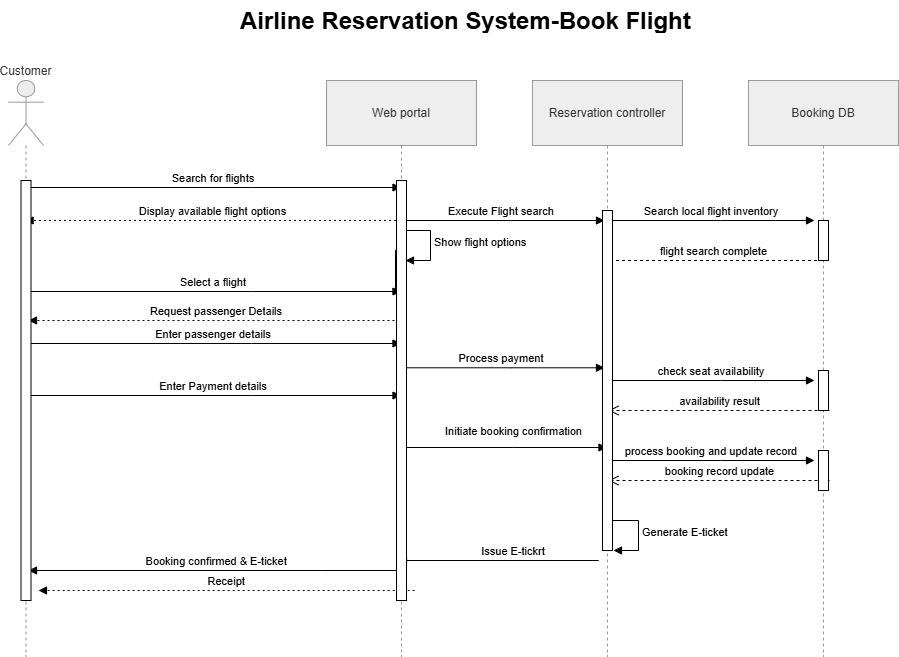

The diagram above was exported from draw.io. Its source (the exported page's mxGraphModel, read from the mxfile embedded in the PNG):
<mxGraphModel dx="3440" dy="3032" grid="1" gridSize="10" guides="1" tooltips="1" connect="1" arrows="1" fold="1" page="1" pageScale="1" pageWidth="850" pageHeight="1100" math="0" shadow="0">
  <root>
    <mxCell id="0" />
    <mxCell id="1" parent="0" />
    <mxCell id="WfANCSm54ePs50y2JMc9-1" parent="1" style="shape=umlLifeline;perimeter=lifelinePerimeter;whiteSpace=wrap;container=1;dropTarget=0;collapsible=0;recursiveResize=0;outlineConnect=0;portConstraint=eastwest;newEdgeStyle={&quot;edgeStyle&quot;:&quot;elbowEdgeStyle&quot;,&quot;elbow&quot;:&quot;vertical&quot;,&quot;curved&quot;:0,&quot;rounded&quot;:0};participant=umlActor;verticalAlign=bottom;labelPosition=center;verticalLabelPosition=top;align=center;size=65;fillColor=light-dark(#eeeeee,#1f2020);strokeColor=light-dark(#999999,#cccccc);fontColor=light-dark(#333333,#cccccc);" value="Customer" vertex="1">
      <mxGeometry height="576" width="35" x="20" y="20" as="geometry" />
    </mxCell>
    <mxCell id="WfANCSm54ePs50y2JMc9-2" parent="1" style="shape=umlLifeline;perimeter=lifelinePerimeter;whiteSpace=wrap;container=1;dropTarget=0;collapsible=0;recursiveResize=0;outlineConnect=0;portConstraint=eastwest;newEdgeStyle={&quot;edgeStyle&quot;:&quot;elbowEdgeStyle&quot;,&quot;elbow&quot;:&quot;vertical&quot;,&quot;curved&quot;:0,&quot;rounded&quot;:0};size=65;fillColor=light-dark(#eeeeee,#1f2020);strokeColor=light-dark(#999999,#cccccc);fontColor=light-dark(#333333,#cccccc);" value="Web portal" vertex="1">
      <mxGeometry height="576" width="150" x="338" y="20" as="geometry" />
    </mxCell>
    <mxCell id="kyRx4E0a6st0fHCrIBp6-18" parent="WfANCSm54ePs50y2JMc9-2" style="html=1;points=[[0,0,0,0,5],[0,1,0,0,-5],[1,0,0,0,5],[1,1,0,0,-5]];perimeter=orthogonalPerimeter;outlineConnect=0;targetShapes=umlLifeline;portConstraint=eastwest;newEdgeStyle={&quot;curved&quot;:0,&quot;rounded&quot;:0};" value="" vertex="1">
      <mxGeometry height="40" width="10" x="69" y="170" as="geometry" />
    </mxCell>
    <mxCell id="kyRx4E0a6st0fHCrIBp6-19" edge="1" parent="WfANCSm54ePs50y2JMc9-2" style="html=1;align=left;spacingLeft=2;endArrow=block;rounded=0;edgeStyle=orthogonalEdgeStyle;curved=0;rounded=0;" target="kyRx4E0a6st0fHCrIBp6-18" value="Show flight options">
      <mxGeometry relative="1" x="-0.0046" as="geometry">
        <mxPoint as="offset" />
        <Array as="points">
          <mxPoint x="104" y="180" />
        </Array>
        <mxPoint x="74" y="150" as="sourcePoint" />
      </mxGeometry>
    </mxCell>
    <mxCell id="WfANCSm54ePs50y2JMc9-3" parent="1" style="shape=umlLifeline;perimeter=lifelinePerimeter;whiteSpace=wrap;container=1;dropTarget=0;collapsible=0;recursiveResize=0;outlineConnect=0;portConstraint=eastwest;newEdgeStyle={&quot;edgeStyle&quot;:&quot;elbowEdgeStyle&quot;,&quot;elbow&quot;:&quot;vertical&quot;,&quot;curved&quot;:0,&quot;rounded&quot;:0};size=65;fillColor=light-dark(#eeeeee,#1f2020);strokeColor=light-dark(#999999,#cccccc);fontColor=light-dark(#333333,#cccccc);" value="Reservation controller" vertex="1">
      <mxGeometry height="576" width="150" x="544" y="20" as="geometry" />
    </mxCell>
    <mxCell id="WfANCSm54ePs50y2JMc9-4" edge="1" parent="1" source="WfANCSm54ePs50y2JMc9-1" style="verticalAlign=bottom;edgeStyle=elbowEdgeStyle;elbow=vertical;curved=0;rounded=0;endArrow=block;" target="WfANCSm54ePs50y2JMc9-2" value="Search for flights">
      <mxGeometry relative="1" as="geometry">
        <Array as="points">
          <mxPoint x="263" y="127" />
        </Array>
      </mxGeometry>
    </mxCell>
    <mxCell id="WfANCSm54ePs50y2JMc9-5" edge="1" parent="1" style="verticalAlign=bottom;edgeStyle=elbowEdgeStyle;elbow=vertical;curved=0;rounded=0;dashed=1;dashPattern=2 3;endArrow=block;" value="Display available flight options">
      <mxGeometry relative="1" as="geometry">
        <Array as="points">
          <mxPoint x="266" y="160" />
        </Array>
        <mxPoint x="412.5" y="160" as="sourcePoint" />
        <mxPoint x="36.571428571428555" y="160" as="targetPoint" />
      </mxGeometry>
    </mxCell>
    <mxCell id="WfANCSm54ePs50y2JMc9-6" edge="1" parent="1" source="WfANCSm54ePs50y2JMc9-1" style="verticalAlign=bottom;edgeStyle=elbowEdgeStyle;elbow=vertical;curved=0;rounded=0;endArrow=block;" target="WfANCSm54ePs50y2JMc9-2" value="Select a flight">
      <mxGeometry relative="1" as="geometry">
        <Array as="points">
          <mxPoint x="263" y="231" />
        </Array>
      </mxGeometry>
    </mxCell>
    <mxCell id="WfANCSm54ePs50y2JMc9-7" edge="1" parent="1" source="WfANCSm54ePs50y2JMc9-1" style="verticalAlign=bottom;edgeStyle=elbowEdgeStyle;elbow=vertical;curved=0;rounded=0;endArrow=block;" target="WfANCSm54ePs50y2JMc9-2" value="Enter passenger details">
      <mxGeometry relative="1" as="geometry">
        <Array as="points">
          <mxPoint x="263" y="283" />
        </Array>
      </mxGeometry>
    </mxCell>
    <mxCell id="WfANCSm54ePs50y2JMc9-8" edge="1" parent="1" source="WfANCSm54ePs50y2JMc9-1" style="verticalAlign=bottom;edgeStyle=elbowEdgeStyle;elbow=vertical;curved=0;rounded=0;endArrow=block;" target="WfANCSm54ePs50y2JMc9-2" value="Enter Payment details">
      <mxGeometry relative="1" as="geometry">
        <Array as="points">
          <mxPoint x="263" y="335" />
        </Array>
      </mxGeometry>
    </mxCell>
    <mxCell id="WfANCSm54ePs50y2JMc9-9" edge="1" parent="1" source="WfANCSm54ePs50y2JMc9-2" style="verticalAlign=bottom;edgeStyle=elbowEdgeStyle;elbow=vertical;curved=0;rounded=0;endArrow=block;" target="WfANCSm54ePs50y2JMc9-3" value="Initiate booking confirmation">
      <mxGeometry relative="1" x="0.0941" y="7" as="geometry">
        <mxPoint as="offset" />
        <Array as="points">
          <mxPoint x="525" y="387" />
        </Array>
      </mxGeometry>
    </mxCell>
    <mxCell id="WfANCSm54ePs50y2JMc9-11" edge="1" parent="1" style="verticalAlign=bottom;edgeStyle=elbowEdgeStyle;elbow=vertical;curved=0;rounded=0;dashed=1;dashPattern=2 3;endArrow=block;" value="Receipt">
      <mxGeometry relative="1" as="geometry">
        <Array as="points">
          <mxPoint x="279.67" y="530" />
        </Array>
        <mxPoint x="426.17000000000024" y="530" as="sourcePoint" />
        <mxPoint x="50.00333333333337" y="530" as="targetPoint" />
      </mxGeometry>
    </mxCell>
    <mxCell id="kyRx4E0a6st0fHCrIBp6-1" edge="1" parent="1" style="verticalAlign=bottom;edgeStyle=elbowEdgeStyle;elbow=vertical;curved=0;rounded=0;dashed=1;dashPattern=2 3;endArrow=block;" value="Request passenger Details">
      <mxGeometry relative="1" as="geometry">
        <Array as="points">
          <mxPoint x="269" y="260" />
        </Array>
        <mxPoint x="416" y="260" as="sourcePoint" />
        <mxPoint x="40" y="260" as="targetPoint" />
      </mxGeometry>
    </mxCell>
    <mxCell id="kyRx4E0a6st0fHCrIBp6-3" edge="1" parent="1" style="verticalAlign=bottom;edgeStyle=elbowEdgeStyle;elbow=vertical;curved=0;rounded=0;endArrow=block;" value="Booking confirmed &amp; E-ticket">
      <mxGeometry relative="1" as="geometry">
        <Array as="points">
          <mxPoint x="333.67" y="510" />
          <mxPoint x="43.67" y="520" />
        </Array>
        <mxPoint x="416.17000000000024" y="510" as="sourcePoint" />
        <mxPoint x="40.00333333333337" y="510" as="targetPoint" />
      </mxGeometry>
    </mxCell>
    <mxCell id="kyRx4E0a6st0fHCrIBp6-4" edge="1" parent="1" style="verticalAlign=bottom;edgeStyle=elbowEdgeStyle;elbow=vertical;curved=0;rounded=0;endArrow=block;" value="Process payment">
      <mxGeometry relative="1" as="geometry">
        <Array as="points">
          <mxPoint x="522" y="307.29" />
        </Array>
        <mxPoint x="410" y="307.29" as="sourcePoint" />
        <mxPoint x="616" y="307.29" as="targetPoint" />
      </mxGeometry>
    </mxCell>
    <mxCell id="kyRx4E0a6st0fHCrIBp6-5" edge="1" parent="1" style="verticalAlign=bottom;edgeStyle=elbowEdgeStyle;elbow=vertical;curved=0;rounded=0;endArrow=block;" value="Execute Flight search">
      <mxGeometry relative="1" as="geometry">
        <Array as="points">
          <mxPoint x="522" y="160" />
        </Array>
        <mxPoint x="410" y="160" as="sourcePoint" />
        <mxPoint x="616" y="160" as="targetPoint" />
      </mxGeometry>
    </mxCell>
    <mxCell id="kyRx4E0a6st0fHCrIBp6-8" edge="1" parent="1" style="verticalAlign=bottom;edgeStyle=elbowEdgeStyle;elbow=vertical;curved=0;rounded=0;endArrow=block;" value="Issue E-tickrt">
      <mxGeometry relative="1" as="geometry">
        <Array as="points">
          <mxPoint x="610" y="500" />
          <mxPoint x="413" y="510" />
        </Array>
        <mxPoint x="580" y="500" as="sourcePoint" />
        <mxPoint x="410" y="500" as="targetPoint" />
      </mxGeometry>
    </mxCell>
    <mxCell id="kyRx4E0a6st0fHCrIBp6-9" parent="1" style="shape=umlLifeline;perimeter=lifelinePerimeter;whiteSpace=wrap;container=1;dropTarget=0;collapsible=0;recursiveResize=0;outlineConnect=0;portConstraint=eastwest;newEdgeStyle={&quot;edgeStyle&quot;:&quot;elbowEdgeStyle&quot;,&quot;elbow&quot;:&quot;vertical&quot;,&quot;curved&quot;:0,&quot;rounded&quot;:0};size=65;fillColor=light-dark(#eeeeee,#1f2020);strokeColor=light-dark(#999999,#cccccc);fontColor=light-dark(#333333,#cccccc);" value="Booking DB" vertex="1">
      <mxGeometry height="576" width="150" x="760" y="20" as="geometry" />
    </mxCell>
    <mxCell id="kyRx4E0a6st0fHCrIBp6-10" edge="1" parent="1" style="verticalAlign=bottom;edgeStyle=elbowEdgeStyle;elbow=vertical;curved=0;rounded=0;endArrow=block;" value="Search local flight inventory">
      <mxGeometry relative="1" as="geometry">
        <Array as="points">
          <mxPoint x="732" y="160" />
        </Array>
        <mxPoint x="620" y="160" as="sourcePoint" />
        <mxPoint x="826" y="160" as="targetPoint" />
      </mxGeometry>
    </mxCell>
    <mxCell id="kyRx4E0a6st0fHCrIBp6-11" edge="1" parent="1" source="kyRx4E0a6st0fHCrIBp6-9" style="html=1;verticalAlign=bottom;endArrow=open;dashed=1;endSize=8;curved=0;rounded=0;" value="flight search complete">
      <mxGeometry relative="1" x="-0.0023" as="geometry">
        <mxPoint as="offset" />
        <mxPoint x="694" y="200" as="sourcePoint" />
        <mxPoint x="614" y="200" as="targetPoint" />
      </mxGeometry>
    </mxCell>
    <mxCell id="kyRx4E0a6st0fHCrIBp6-12" edge="1" parent="1" style="verticalAlign=bottom;edgeStyle=elbowEdgeStyle;elbow=vertical;curved=0;rounded=0;endArrow=block;" value="check seat availability">
      <mxGeometry relative="1" as="geometry">
        <Array as="points">
          <mxPoint x="732" y="320" />
        </Array>
        <mxPoint x="620" y="320" as="sourcePoint" />
        <mxPoint x="826" y="320" as="targetPoint" />
      </mxGeometry>
    </mxCell>
    <mxCell id="kyRx4E0a6st0fHCrIBp6-13" edge="1" parent="1" style="html=1;verticalAlign=bottom;endArrow=open;dashed=1;endSize=8;curved=0;rounded=0;" value="availability result">
      <mxGeometry relative="1" x="-0.0023" as="geometry">
        <mxPoint as="offset" />
        <mxPoint x="841" y="350" as="sourcePoint" />
        <mxPoint x="620" y="350" as="targetPoint" />
      </mxGeometry>
    </mxCell>
    <mxCell id="kyRx4E0a6st0fHCrIBp6-14" edge="1" parent="1" style="html=1;verticalAlign=bottom;endArrow=open;dashed=1;endSize=8;curved=0;rounded=0;" value="booking record update">
      <mxGeometry relative="1" x="-0.0023" as="geometry">
        <mxPoint as="offset" />
        <mxPoint x="841" y="420" as="sourcePoint" />
        <mxPoint x="620" y="420" as="targetPoint" />
      </mxGeometry>
    </mxCell>
    <mxCell id="kyRx4E0a6st0fHCrIBp6-15" edge="1" parent="1" style="verticalAlign=bottom;edgeStyle=elbowEdgeStyle;elbow=vertical;curved=0;rounded=0;endArrow=block;" value="process booking and update record">
      <mxGeometry relative="1" as="geometry">
        <Array as="points">
          <mxPoint x="732" y="400" />
        </Array>
        <mxPoint x="620" y="400" as="sourcePoint" />
        <mxPoint x="826" y="400" as="targetPoint" />
      </mxGeometry>
    </mxCell>
    <mxCell id="kyRx4E0a6st0fHCrIBp6-20" edge="1" parent="1" style="html=1;align=left;spacingLeft=2;endArrow=block;rounded=0;edgeStyle=orthogonalEdgeStyle;curved=0;rounded=0;" value="Generate E-ticket">
      <mxGeometry relative="1" x="-0.0046" as="geometry">
        <mxPoint as="offset" />
        <Array as="points">
          <mxPoint x="650" y="490" />
        </Array>
        <mxPoint x="620" y="460" as="sourcePoint" />
        <mxPoint x="625" y="490" as="targetPoint" />
      </mxGeometry>
    </mxCell>
    <mxCell id="kyRx4E0a6st0fHCrIBp6-21" parent="1" style="rounded=0;whiteSpace=wrap;html=1;" value="" vertex="1">
      <mxGeometry height="420" width="10" x="32.5" y="120" as="geometry" />
    </mxCell>
    <mxCell id="kyRx4E0a6st0fHCrIBp6-22" parent="1" style="rounded=0;whiteSpace=wrap;html=1;" value="" vertex="1">
      <mxGeometry height="420" width="10" x="408" y="120" as="geometry" />
    </mxCell>
    <mxCell id="kyRx4E0a6st0fHCrIBp6-23" parent="1" style="rounded=0;whiteSpace=wrap;html=1;" value="" vertex="1">
      <mxGeometry height="340" width="10" x="614" y="150" as="geometry" />
    </mxCell>
    <mxCell id="kyRx4E0a6st0fHCrIBp6-24" parent="1" style="rounded=0;whiteSpace=wrap;html=1;" value="" vertex="1">
      <mxGeometry height="40" width="10" x="830" y="160" as="geometry" />
    </mxCell>
    <mxCell id="kyRx4E0a6st0fHCrIBp6-30" parent="1" style="rounded=0;whiteSpace=wrap;html=1;" value="" vertex="1">
      <mxGeometry height="40" width="10" x="830" y="310" as="geometry" />
    </mxCell>
    <mxCell id="kyRx4E0a6st0fHCrIBp6-33" parent="1" style="rounded=0;whiteSpace=wrap;html=1;" value="" vertex="1">
      <mxGeometry height="40" width="10" x="830" y="390" as="geometry" />
    </mxCell>
    <mxCell id="kyRx4E0a6st0fHCrIBp6-34" parent="1" style="text;html=1;whiteSpace=wrap;overflow=hidden;rounded=0;" value="&lt;h1 style=&quot;margin-top: 0px;&quot;&gt;Airline Reservation System-Book Flight&lt;/h1&gt;" vertex="1">
      <mxGeometry height="30" width="567.5" x="250" y="-60" as="geometry" />
    </mxCell>
  </root>
</mxGraphModel>